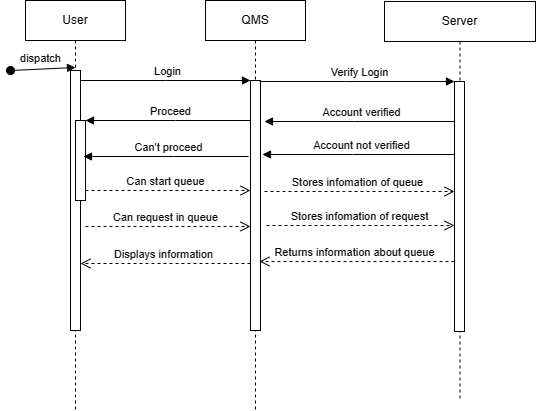

The diagram above was exported from draw.io. Its source (the exported page's mxGraphModel, read from the mxfile embedded in the PNG):
<mxGraphModel dx="9240" dy="5233" grid="1" gridSize="10" guides="1" tooltips="1" connect="1" arrows="1" fold="1" page="1" pageScale="1" pageWidth="850" pageHeight="1100" math="0" shadow="0">
  <root>
    <mxCell id="0" />
    <mxCell id="1" parent="0" />
    <mxCell id="aM9ryv3xv72pqoxQDRHE-1" value="User" style="shape=umlLifeline;perimeter=lifelinePerimeter;whiteSpace=wrap;html=1;container=0;dropTarget=0;collapsible=0;recursiveResize=0;outlineConnect=0;portConstraint=eastwest;newEdgeStyle={&quot;edgeStyle&quot;:&quot;elbowEdgeStyle&quot;,&quot;elbow&quot;:&quot;vertical&quot;,&quot;curved&quot;:0,&quot;rounded&quot;:0};" parent="1" vertex="1">
      <mxGeometry x="40" y="40" width="100" height="410" as="geometry" />
    </mxCell>
    <mxCell id="aM9ryv3xv72pqoxQDRHE-2" value="" style="html=1;points=[];perimeter=orthogonalPerimeter;outlineConnect=0;targetShapes=umlLifeline;portConstraint=eastwest;newEdgeStyle={&quot;edgeStyle&quot;:&quot;elbowEdgeStyle&quot;,&quot;elbow&quot;:&quot;vertical&quot;,&quot;curved&quot;:0,&quot;rounded&quot;:0};" parent="aM9ryv3xv72pqoxQDRHE-1" vertex="1">
      <mxGeometry x="45" y="70" width="10" height="260" as="geometry" />
    </mxCell>
    <mxCell id="aM9ryv3xv72pqoxQDRHE-3" value="dispatch" style="html=1;verticalAlign=bottom;startArrow=oval;endArrow=block;startSize=8;edgeStyle=elbowEdgeStyle;elbow=vertical;curved=0;rounded=0;" parent="aM9ryv3xv72pqoxQDRHE-1" target="aM9ryv3xv72pqoxQDRHE-2" edge="1">
      <mxGeometry relative="1" as="geometry">
        <mxPoint x="-15" y="70" as="sourcePoint" />
      </mxGeometry>
    </mxCell>
    <mxCell id="aM9ryv3xv72pqoxQDRHE-4" value="" style="html=1;points=[];perimeter=orthogonalPerimeter;outlineConnect=0;targetShapes=umlLifeline;portConstraint=eastwest;newEdgeStyle={&quot;edgeStyle&quot;:&quot;elbowEdgeStyle&quot;,&quot;elbow&quot;:&quot;vertical&quot;,&quot;curved&quot;:0,&quot;rounded&quot;:0};" parent="aM9ryv3xv72pqoxQDRHE-1" vertex="1">
      <mxGeometry x="50" y="120" width="10" height="80" as="geometry" />
    </mxCell>
    <mxCell id="aM9ryv3xv72pqoxQDRHE-5" value="QMS" style="shape=umlLifeline;perimeter=lifelinePerimeter;whiteSpace=wrap;html=1;container=0;dropTarget=0;collapsible=0;recursiveResize=0;outlineConnect=0;portConstraint=eastwest;newEdgeStyle={&quot;edgeStyle&quot;:&quot;elbowEdgeStyle&quot;,&quot;elbow&quot;:&quot;vertical&quot;,&quot;curved&quot;:0,&quot;rounded&quot;:0};" parent="1" vertex="1">
      <mxGeometry x="220" y="40" width="100" height="410" as="geometry" />
    </mxCell>
    <mxCell id="aM9ryv3xv72pqoxQDRHE-6" value="" style="html=1;points=[];perimeter=orthogonalPerimeter;outlineConnect=0;targetShapes=umlLifeline;portConstraint=eastwest;newEdgeStyle={&quot;edgeStyle&quot;:&quot;elbowEdgeStyle&quot;,&quot;elbow&quot;:&quot;vertical&quot;,&quot;curved&quot;:0,&quot;rounded&quot;:0};" parent="aM9ryv3xv72pqoxQDRHE-5" vertex="1">
      <mxGeometry x="45" y="80" width="10" height="250" as="geometry" />
    </mxCell>
    <mxCell id="aM9ryv3xv72pqoxQDRHE-7" value="Login" style="html=1;verticalAlign=bottom;endArrow=block;edgeStyle=elbowEdgeStyle;elbow=horizontal;curved=0;rounded=0;" parent="1" source="aM9ryv3xv72pqoxQDRHE-2" target="aM9ryv3xv72pqoxQDRHE-6" edge="1">
      <mxGeometry relative="1" as="geometry">
        <mxPoint x="195" y="130" as="sourcePoint" />
        <Array as="points">
          <mxPoint x="180" y="120" />
        </Array>
      </mxGeometry>
    </mxCell>
    <mxCell id="aM9ryv3xv72pqoxQDRHE-8" value="Displays information" style="html=1;verticalAlign=bottom;endArrow=open;dashed=1;endSize=8;edgeStyle=elbowEdgeStyle;elbow=horizontal;curved=0;rounded=0;" parent="1" edge="1">
      <mxGeometry relative="1" as="geometry">
        <mxPoint x="95" y="303" as="targetPoint" />
        <Array as="points">
          <mxPoint x="190" y="303" />
        </Array>
        <mxPoint x="265" y="303" as="sourcePoint" />
      </mxGeometry>
    </mxCell>
    <mxCell id="aM9ryv3xv72pqoxQDRHE-9" value="Proceed" style="html=1;verticalAlign=bottom;endArrow=block;edgeStyle=elbowEdgeStyle;elbow=vertical;curved=0;rounded=0;" parent="1" source="aM9ryv3xv72pqoxQDRHE-6" target="aM9ryv3xv72pqoxQDRHE-4" edge="1">
      <mxGeometry relative="1" as="geometry">
        <mxPoint x="175" y="160" as="sourcePoint" />
        <Array as="points">
          <mxPoint x="190" y="160" />
        </Array>
      </mxGeometry>
    </mxCell>
    <mxCell id="aM9ryv3xv72pqoxQDRHE-10" value="Can start queue" style="html=1;verticalAlign=bottom;endArrow=open;dashed=1;endSize=8;edgeStyle=elbowEdgeStyle;elbow=vertical;curved=0;rounded=0;" parent="1" source="aM9ryv3xv72pqoxQDRHE-4" target="aM9ryv3xv72pqoxQDRHE-6" edge="1">
      <mxGeometry relative="1" as="geometry">
        <mxPoint x="175" y="235" as="targetPoint" />
        <Array as="points">
          <mxPoint x="180" y="230" />
        </Array>
      </mxGeometry>
    </mxCell>
    <mxCell id="SSJhpkUMNpPN0BPC9Cxi-5" value="Server" style="shape=umlLifeline;perimeter=lifelinePerimeter;whiteSpace=wrap;html=1;container=0;dropTarget=0;collapsible=0;recursiveResize=0;outlineConnect=0;portConstraint=eastwest;newEdgeStyle={&quot;edgeStyle&quot;:&quot;elbowEdgeStyle&quot;,&quot;elbow&quot;:&quot;vertical&quot;,&quot;curved&quot;:0,&quot;rounded&quot;:0};" vertex="1" parent="1">
      <mxGeometry x="399" y="41" width="151" height="399" as="geometry" />
    </mxCell>
    <mxCell id="SSJhpkUMNpPN0BPC9Cxi-6" value="" style="html=1;points=[];perimeter=orthogonalPerimeter;outlineConnect=0;targetShapes=umlLifeline;portConstraint=eastwest;newEdgeStyle={&quot;edgeStyle&quot;:&quot;elbowEdgeStyle&quot;,&quot;elbow&quot;:&quot;vertical&quot;,&quot;curved&quot;:0,&quot;rounded&quot;:0};" vertex="1" parent="SSJhpkUMNpPN0BPC9Cxi-5">
      <mxGeometry x="70" y="80" width="10" height="250" as="geometry" />
    </mxCell>
    <mxCell id="SSJhpkUMNpPN0BPC9Cxi-7" value="Verify Login" style="html=1;verticalAlign=bottom;endArrow=block;edgeStyle=elbowEdgeStyle;elbow=vertical;curved=0;rounded=0;" edge="1" target="SSJhpkUMNpPN0BPC9Cxi-6" parent="1">
      <mxGeometry relative="1" as="geometry">
        <mxPoint x="274" y="121" as="sourcePoint" />
        <Array as="points">
          <mxPoint x="359" y="121" />
        </Array>
      </mxGeometry>
    </mxCell>
    <mxCell id="SSJhpkUMNpPN0BPC9Cxi-8" value="Returns information about queue" style="html=1;verticalAlign=bottom;endArrow=open;dashed=1;endSize=8;edgeStyle=elbowEdgeStyle;elbow=horizontal;curved=0;rounded=0;" edge="1" source="SSJhpkUMNpPN0BPC9Cxi-6" parent="1">
      <mxGeometry relative="1" as="geometry">
        <mxPoint x="274" y="301" as="targetPoint" />
        <Array as="points">
          <mxPoint x="369" y="301" />
        </Array>
        <mxPoint x="444" y="301" as="sourcePoint" />
      </mxGeometry>
    </mxCell>
    <mxCell id="SSJhpkUMNpPN0BPC9Cxi-9" value="Account verified" style="html=1;verticalAlign=bottom;endArrow=block;edgeStyle=elbowEdgeStyle;elbow=vertical;curved=0;rounded=0;" edge="1" source="SSJhpkUMNpPN0BPC9Cxi-6" parent="1">
      <mxGeometry relative="1" as="geometry">
        <mxPoint x="354" y="161" as="sourcePoint" />
        <Array as="points">
          <mxPoint x="369" y="161" />
        </Array>
        <mxPoint x="279" y="161" as="targetPoint" />
      </mxGeometry>
    </mxCell>
    <mxCell id="SSJhpkUMNpPN0BPC9Cxi-10" value="Stores infomation of queue" style="html=1;verticalAlign=bottom;endArrow=open;dashed=1;endSize=8;edgeStyle=elbowEdgeStyle;elbow=vertical;curved=0;rounded=0;" edge="1" target="SSJhpkUMNpPN0BPC9Cxi-6" parent="1">
      <mxGeometry relative="1" as="geometry">
        <mxPoint x="354" y="236" as="targetPoint" />
        <Array as="points">
          <mxPoint x="359" y="231" />
        </Array>
        <mxPoint x="279" y="231" as="sourcePoint" />
      </mxGeometry>
    </mxCell>
    <mxCell id="SSJhpkUMNpPN0BPC9Cxi-11" value="Account not verified" style="html=1;verticalAlign=bottom;endArrow=block;edgeStyle=elbowEdgeStyle;elbow=vertical;curved=0;rounded=0;" edge="1" parent="1" source="SSJhpkUMNpPN0BPC9Cxi-6">
      <mxGeometry relative="1" as="geometry">
        <mxPoint x="442" y="194" as="sourcePoint" />
        <Array as="points">
          <mxPoint x="367" y="194" />
        </Array>
        <mxPoint x="277" y="194" as="targetPoint" />
      </mxGeometry>
    </mxCell>
    <mxCell id="SSJhpkUMNpPN0BPC9Cxi-12" value="Can't proceed" style="html=1;verticalAlign=bottom;endArrow=block;edgeStyle=elbowEdgeStyle;elbow=vertical;curved=0;rounded=0;" edge="1" parent="1">
      <mxGeometry relative="1" as="geometry">
        <mxPoint x="263" y="196" as="sourcePoint" />
        <Array as="points">
          <mxPoint x="188" y="196" />
        </Array>
        <mxPoint x="98" y="196" as="targetPoint" />
      </mxGeometry>
    </mxCell>
    <mxCell id="SSJhpkUMNpPN0BPC9Cxi-13" value="Can request in queue" style="html=1;verticalAlign=bottom;endArrow=open;dashed=1;endSize=8;edgeStyle=elbowEdgeStyle;elbow=vertical;curved=0;rounded=0;" edge="1" parent="1">
      <mxGeometry relative="1" as="geometry">
        <mxPoint x="265" y="266" as="targetPoint" />
        <Array as="points">
          <mxPoint x="180" y="266" />
        </Array>
        <mxPoint x="100" y="266" as="sourcePoint" />
      </mxGeometry>
    </mxCell>
    <mxCell id="SSJhpkUMNpPN0BPC9Cxi-14" value="Stores infomation of request" style="html=1;verticalAlign=bottom;endArrow=open;dashed=1;endSize=8;edgeStyle=elbowEdgeStyle;elbow=vertical;curved=0;rounded=0;" edge="1" parent="1" target="SSJhpkUMNpPN0BPC9Cxi-6">
      <mxGeometry relative="1" as="geometry">
        <mxPoint x="446" y="265" as="targetPoint" />
        <Array as="points">
          <mxPoint x="361" y="265" />
        </Array>
        <mxPoint x="281" y="265" as="sourcePoint" />
      </mxGeometry>
    </mxCell>
  </root>
</mxGraphModel>